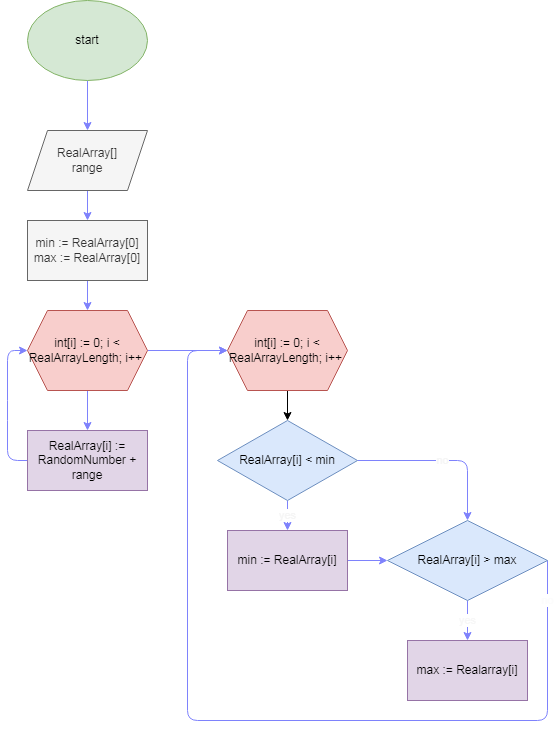

The diagram above was exported from draw.io. Its source (the exported page's mxGraphModel, read from the mxfile embedded in the PNG):
<mxGraphModel dx="602" dy="391" grid="1" gridSize="10" guides="1" tooltips="1" connect="1" arrows="1" fold="1" page="1" pageScale="1" pageWidth="827" pageHeight="1169" math="0" shadow="0">
  <root>
    <mxCell id="0" />
    <mxCell id="1" parent="0" />
    <mxCell id="4" value="" style="edgeStyle=none;html=1;fontColor=#000000;strokeColor=#7E82FC;" edge="1" parent="1" source="2" target="3">
      <mxGeometry relative="1" as="geometry" />
    </mxCell>
    <mxCell id="2" value="start" style="ellipse;whiteSpace=wrap;html=1;fillColor=#d5e8d4;strokeColor=#82b366;fontColor=#000000;" vertex="1" parent="1">
      <mxGeometry x="40" y="30" width="120" height="80" as="geometry" />
    </mxCell>
    <mxCell id="12" value="" style="edgeStyle=none;html=1;fontColor=#000000;strokeColor=#7E82FC;" edge="1" parent="1" source="3" target="11">
      <mxGeometry relative="1" as="geometry" />
    </mxCell>
    <mxCell id="3" value="RealArray[]&lt;br&gt;range" style="shape=parallelogram;perimeter=parallelogramPerimeter;whiteSpace=wrap;html=1;fixedSize=1;fillColor=#f5f5f5;strokeColor=#666666;fontColor=#333333;" vertex="1" parent="1">
      <mxGeometry x="40" y="160" width="120" height="60" as="geometry" />
    </mxCell>
    <mxCell id="9" value="" style="edgeStyle=none;html=1;fontColor=#000000;strokeColor=#7E82FC;" edge="1" parent="1" source="6" target="8">
      <mxGeometry relative="1" as="geometry" />
    </mxCell>
    <mxCell id="15" value="" style="edgeStyle=none;html=1;fontColor=#000000;strokeColor=#7E82FC;" edge="1" parent="1" source="6" target="14">
      <mxGeometry relative="1" as="geometry" />
    </mxCell>
    <mxCell id="6" value="int[i] := 0; i &amp;lt; RealArrayLength; i++&amp;nbsp;" style="shape=hexagon;perimeter=hexagonPerimeter2;whiteSpace=wrap;html=1;fixedSize=1;fillColor=#f8cecc;strokeColor=#b85450;fontColor=#000000;" vertex="1" parent="1">
      <mxGeometry x="40" y="340" width="120" height="80" as="geometry" />
    </mxCell>
    <mxCell id="10" style="edgeStyle=none;html=1;entryX=0;entryY=0.5;entryDx=0;entryDy=0;fontColor=#000000;exitX=0;exitY=0.5;exitDx=0;exitDy=0;strokeColor=#7E82FC;" edge="1" parent="1" source="8" target="6">
      <mxGeometry relative="1" as="geometry">
        <Array as="points">
          <mxPoint x="20" y="490" />
          <mxPoint x="20" y="440" />
          <mxPoint x="20" y="380" />
        </Array>
      </mxGeometry>
    </mxCell>
    <mxCell id="8" value="RealArray[i] := RandomNumber + range" style="whiteSpace=wrap;html=1;fillColor=#e1d5e7;strokeColor=#9673a6;fontColor=#000000;" vertex="1" parent="1">
      <mxGeometry x="40" y="460" width="120" height="60" as="geometry" />
    </mxCell>
    <mxCell id="13" style="edgeStyle=none;html=1;entryX=0.5;entryY=0;entryDx=0;entryDy=0;fontColor=#000000;strokeColor=#7E82FC;" edge="1" parent="1" source="11" target="6">
      <mxGeometry relative="1" as="geometry" />
    </mxCell>
    <mxCell id="11" value="min := RealArray[0]&lt;br&gt;max := RealArray[0]" style="whiteSpace=wrap;html=1;fillColor=#f5f5f5;strokeColor=#666666;fontColor=#333333;" vertex="1" parent="1">
      <mxGeometry x="40" y="250" width="120" height="60" as="geometry" />
    </mxCell>
    <mxCell id="17" value="" style="edgeStyle=none;html=1;fontColor=#000000;" edge="1" parent="1" source="14" target="16">
      <mxGeometry relative="1" as="geometry" />
    </mxCell>
    <mxCell id="14" value="int[i] := 0; i &amp;lt; RealArrayLength; i++&amp;nbsp;" style="shape=hexagon;perimeter=hexagonPerimeter2;whiteSpace=wrap;html=1;fixedSize=1;fillColor=#f8cecc;strokeColor=#b85450;fontColor=#000000;" vertex="1" parent="1">
      <mxGeometry x="240" y="340" width="120" height="80" as="geometry" />
    </mxCell>
    <mxCell id="19" value="yes" style="edgeStyle=none;html=1;fontColor=#F5F5F5;strokeColor=#7E82FC;" edge="1" parent="1" source="16" target="18">
      <mxGeometry relative="1" as="geometry" />
    </mxCell>
    <mxCell id="21" value="no" style="edgeStyle=none;html=1;fontColor=#F5F5F5;exitX=1;exitY=0.5;exitDx=0;exitDy=0;entryX=0.5;entryY=0;entryDx=0;entryDy=0;strokeColor=#7E82FC;" edge="1" parent="1" source="16" target="20">
      <mxGeometry relative="1" as="geometry">
        <Array as="points">
          <mxPoint x="480" y="490" />
        </Array>
      </mxGeometry>
    </mxCell>
    <mxCell id="16" value="RealArray[i] &amp;lt; min" style="rhombus;whiteSpace=wrap;html=1;fillColor=#dae8fc;strokeColor=#6c8ebf;fontColor=#000000;" vertex="1" parent="1">
      <mxGeometry x="230" y="450" width="140" height="80" as="geometry" />
    </mxCell>
    <mxCell id="24" style="edgeStyle=none;html=1;entryX=0;entryY=0.5;entryDx=0;entryDy=0;fontColor=#000000;strokeColor=#7E82FC;" edge="1" parent="1" source="18" target="20">
      <mxGeometry relative="1" as="geometry" />
    </mxCell>
    <mxCell id="18" value="min := RealArray[i]" style="whiteSpace=wrap;html=1;fillColor=#e1d5e7;strokeColor=#9673a6;fontColor=#000000;" vertex="1" parent="1">
      <mxGeometry x="240" y="560" width="120" height="60" as="geometry" />
    </mxCell>
    <mxCell id="23" value="yes" style="edgeStyle=none;html=1;fontColor=#F7F7F7;strokeColor=#7E82FC;" edge="1" parent="1" source="20" target="22">
      <mxGeometry relative="1" as="geometry" />
    </mxCell>
    <mxCell id="25" value="no" style="edgeStyle=none;html=1;fontColor=#FCFCFC;exitX=1;exitY=0.5;exitDx=0;exitDy=0;entryX=0;entryY=0.5;entryDx=0;entryDy=0;fillColor=#f5f5f5;strokeColor=#7E82FC;" edge="1" parent="1" source="20" target="14">
      <mxGeometry x="-0.914" relative="1" as="geometry">
        <mxPoint x="200" y="380" as="targetPoint" />
        <Array as="points">
          <mxPoint x="560" y="750" />
          <mxPoint x="200" y="750" />
          <mxPoint x="200" y="380" />
        </Array>
        <mxPoint as="offset" />
      </mxGeometry>
    </mxCell>
    <mxCell id="20" value="RealArray[i] &amp;gt; max" style="rhombus;whiteSpace=wrap;html=1;fillColor=#dae8fc;strokeColor=#6c8ebf;fontColor=#000000;" vertex="1" parent="1">
      <mxGeometry x="400" y="550" width="160" height="80" as="geometry" />
    </mxCell>
    <mxCell id="22" value="max := Realarray[i]" style="whiteSpace=wrap;html=1;fillColor=#e1d5e7;strokeColor=#9673a6;fontColor=#000000;" vertex="1" parent="1">
      <mxGeometry x="420" y="670" width="120" height="60" as="geometry" />
    </mxCell>
  </root>
</mxGraphModel>